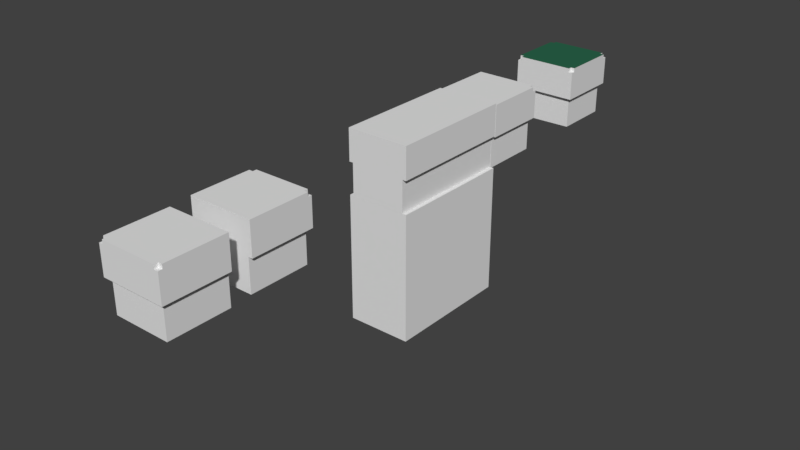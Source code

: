 # Source: Tiles2.blend  (saved by Blender 2.78.0; exported with 4.5.12 LTS)
import bpy
from mathutils import Matrix  # noqa: F401  (used for matrix-valued properties, if any)

bpy.ops.wm.read_factory_settings(use_empty=True)
scene = bpy.context.scene
scene.name = 'Scene'

# ---- collections
col_collection_1 = bpy.data.collections.new('Collection 1'); scene.collection.children.link(col_collection_1)

# ---- materials (node trees are filled in below, after node groups)
mat_material = bpy.data.materials.new('Material')
mat_material.alpha_threshold = 0.0
mat_material.use_transparent_shadow = False
mat_material.roughness = 0.5
mat_grass = bpy.data.materials.new('Grass')
mat_grass.alpha_threshold = 0.0
mat_grass.use_transparent_shadow = False
mat_grass.preview_render_type = 'SHADERBALL'
mat_grass.diffuse_color = (0.02416, 0.1329, 0.07036, 1.0)
mat_grass.specular_color = (0.3712, 0.4287, 0.03434)
mat_grass.roughness = 0.5

# ---- material node trees

# ---- world
world_world = bpy.data.worlds.new('World'); scene.world = world_world
world_world.color = (0.05088, 0.05088, 0.05088)
world_world.use_sun_shadow = False
world_world.sun_shadow_jitter_overblur = 0.0
world_world.cycles.sampling_method = 'MANUAL'

# ---- meshes
me_copy_of_colin_baker_blocks__7 = bpy.data.meshes.new('Copy Of Colin Baker Blocks (7)')
me_copy_of_colin_baker_blocks__7.from_pydata([(-14.0, 14.31, -0.7504), (-14.0, -15.69, -0.7504), (-16.0, -15.69, -0.7504), (14.0, 14.31, -16.75), (14.0, 14.31, -0.7504), (14.0, -15.69, -0.7504), (14.0, -15.69, -16.75), (-16.0, 16.31, -0.7504), (-14.0, 14.31, -16.75), (-14.0, -15.69, -16.75), (16.0, 16.31, -0.7504), (16.0, 14.31, 13.24), (14.0, 14.31, 13.24), (14.0, 14.31, 15.25), (16.0, 14.31, 15.25), (16.0, -15.69, -0.7504), (16.0, 16.31, 13.24), (16.0, -15.69, 15.25), (14.0, 16.31, 13.24), (14.0, 16.31, 15.25), (-16.0, 16.31, 15.25), (-16.0, -15.69, 15.25)], [], [(0, 1, 2), (2, 7, 0), (3, 8, 0), (3, 0, 4), (1, 0, 8), (1, 8, 9), (10, 4, 7), (11, 12, 13), (11, 13, 14), (15, 5, 4), (0, 7, 4), (15, 4, 10), (3, 4, 5, 6), (13, 12, 18), (13, 18, 19), (16, 18, 12), (16, 12, 11), (17, 14, 13), (19, 20, 13), (21, 13, 20), (17, 13, 21), (2, 21, 7), (20, 7, 21), (5, 15, 17), (6, 5, 1), (6, 1, 9), (17, 21, 5), (1, 5, 21), (2, 1, 21), (9, 8, 3), (9, 3, 6), (19, 18, 20), (10, 7, 18), (10, 18, 16), (20, 18, 7), (16, 11, 14, 17, 15, 10)])
_uv = me_copy_of_colin_baker_blocks__7.uv_layers.new(name='UVMap')
_uv.uv.foreach_set('vector', [0.0, 0.0, 0.0, 0.0, 0.0, 0.0, 0.0, 0.0, 0.0, 0.0, 0.0, 0.0, 0.0, 0.0, 0.0, 0.0, 0.0, 0.0, 0.0, 0.0, 0.0, 0.0, 0.0, 0.0, 0.0, 0.0, 0.0, 0.0, 0.0, 0.0, 0.0, 0.0, 0.0, 0.0, 0.0, 0.0, 0.0, 0.0, 0.0, 0.0, 0.0, 0.0, 0.0, 0.0, 0.0, 0.0, 0.0, 0.0, 0.0, 0.0, 0.0, 0.0, 0.0, 0.0, 0.0, 0.0, 0.0, 0.0, 0.0, 0.0, 0.0, 0.0, 0.0, 0.0, 0.0, 0.0, 0.0, 0.0, 0.0, 0.0, 0.0, 0.0, 0.1836, 0.875, 0.1836, 0.9023, 0.1289, 0.9023, 0.1289, 0.875, 0.0, 0.0, 0.0, 0.0, 0.0, 0.0, 0.0, 0.0, 0.0, 0.0, 0.0, 0.0, 0.0, 0.0, 0.0, 0.0, 0.0, 0.0, 0.0, 0.0, 0.0, 0.0, 0.0, 0.0, 0.0, 0.0, 0.0, 0.0, 0.0, 0.0, 0.0, 0.0, 0.0, 0.0, 0.0, 0.0, 0.0, 0.0, 0.0, 0.0, 0.0, 0.0, 0.0, 0.0, 0.0, 0.0, 0.0, 0.0, 0.0, 0.0, 0.0, 0.0, 0.0, 0.0, 0.0, 0.0, 0.0, 0.0, 0.0, 0.0, 0.0, 0.0, 0.0, 0.0, 0.0, 0.0, 0.0, 0.0, 0.0, 0.0, 0.0, 0.0, 0.0, 0.0, 0.0, 0.0, 0.0, 0.0, 0.0, 0.0, 0.0, 0.0, 0.0, 0.0, 0.0, 0.0, 0.0, 0.0, 0.0, 0.0, 0.0, 0.0, 0.0, 0.0, 0.0, 0.0, 0.0, 0.0, 0.0, 0.0, 0.0, 0.0, 0.0, 0.0, 0.0, 0.0, 0.0, 0.0, 0.0, 0.0, 0.0, 0.0, 0.0, 0.0, 0.0, 0.0, 0.0, 0.0, 0.0, 0.0, 0.0, 0.0, 0.0, 0.0, 0.0, 0.0, 0.0, 0.0, 0.0, 0.0, 0.0, 0.0, 0.1875, 0.9336, 0.1836, 0.9336, 0.1836, 0.9375, 0.125, 0.9375, 0.125, 0.9023, 0.1875, 0.9023])
me_copy_of_colin_baker_blocks__7.use_remesh_preserve_volume = False
me_copy_of_colin_baker_blocks__7.use_remesh_preserve_attributes = False
me_copy_of_colin_baker_blocks__7.use_mirror_vertex_groups = False
me_copy_of_colin_baker_blocks__7.update()
me_cube_003 = bpy.data.meshes.new('Cube.003')
me_cube_003.from_pydata([(-1.0, -1.0, -1.0), (-1.0, -1.0, 1.0), (-1.0, 1.0, -1.0), (-1.0, 1.0, 1.0), (1.0, -1.0, -1.0), (1.0, -1.0, 1.0), (1.0, 1.0, -1.0), (1.0, 1.0, 1.0)], [], [(0, 1, 3, 2), (2, 3, 7, 6), (6, 7, 5, 4), (4, 5, 1, 0), (2, 6, 4, 0), (7, 3, 1, 5)])
_uv = me_cube_003.uv_layers.new(name='UVMap')
_uv.uv.foreach_set('vector', [0.0, 0.0, 1.0, 0.0, 1.0, 1.0, 0.0, 1.0, 0.0, 0.0, 1.0, 0.0, 1.0, 1.0, 0.0, 1.0, 0.125, 0.75, 0.125, 0.8125, 0.0625, 0.8125, 0.0625, 0.75, 0.0, 0.0, 1.0, 0.0, 1.0, 1.0, 0.0, 1.0, 0.0, 0.0, 1.0, 0.0, 1.0, 1.0, 0.0, 1.0, 0.0, 0.0, 1.0, 0.0, 1.0, 1.0, 0.0, 1.0])
me_cube_003.use_remesh_preserve_volume = False
me_cube_003.use_remesh_preserve_attributes = False
me_cube_003.use_mirror_vertex_groups = False
me_cube_003.update()
me_cube_002 = bpy.data.meshes.new('Cube.002')
me_cube_002.from_pydata([(-1.0, -1.0, -1.0), (-1.0, -1.0, 1.0), (-1.0, 1.0, -1.0), (-1.0, 1.0, 1.0), (1.0, -1.0, -1.0), (1.0, -1.0, 1.0), (1.0, 1.0, -1.0), (1.0, 1.0, 1.0)], [], [(0, 1, 3, 2), (2, 3, 7, 6), (6, 7, 5, 4), (4, 5, 1, 0), (2, 6, 4, 0), (7, 3, 1, 5)])
_uv = me_cube_002.uv_layers.new(name='UVMap')
_uv.uv.foreach_set('vector', [0.0, 0.0, 1.0, 0.0, 1.0, 1.0, 0.0, 1.0, 0.0, 0.0, 1.0, 0.0, 1.0, 1.0, 0.0, 1.0, 0.125, 0.8125, 0.125, 0.875, 0.0625, 0.875, 0.0625, 0.8125, 0.0, 0.0, 1.0, 0.0, 1.0, 1.0, 0.0, 1.0, 0.0, 0.0, 1.0, 0.0, 1.0, 1.0, 0.0, 1.0, 0.0, 0.0, 1.0, 0.0, 1.0, 1.0, 0.0, 1.0])
me_cube_002.use_remesh_preserve_volume = False
me_cube_002.use_remesh_preserve_attributes = False
me_cube_002.use_mirror_vertex_groups = False
me_cube_002.update()
me_cube_001 = bpy.data.meshes.new('Cube.001')
me_cube_001.from_pydata([(-1.0, -1.0, -1.0), (-1.0, -1.0, 1.0), (-1.0, 1.0, -1.0), (-1.0, 1.0, 1.0), (1.0, -1.0, -1.0), (1.0, -1.0, 1.0), (1.0, 1.0, -1.0), (1.0, 1.0, 1.0)], [], [(0, 1, 3, 2), (2, 3, 7, 6), (6, 7, 5, 4), (4, 5, 1, 0), (2, 6, 4, 0), (7, 3, 1, 5)])
_uv = me_cube_001.uv_layers.new(name='UVMap')
_uv.uv.foreach_set('vector', [0.0, 0.0, 1.0, 0.0, 1.0, 1.0, 0.0, 1.0, 0.0, 0.0, 1.0, 0.0, 1.0, 1.0, 0.0, 1.0, 0.125, 0.8125, 0.125, 0.875, 0.0625, 0.875, 0.0625, 0.8125, 0.0, 0.0, 1.0, 0.0, 1.0, 1.0, 0.0, 1.0, 0.0, 0.0, 1.0, 0.0, 1.0, 1.0, 0.0, 1.0, 0.0, 0.0, 1.0, 0.0, 1.0, 1.0, 0.0, 1.0])
me_cube_001.use_remesh_preserve_volume = False
me_cube_001.use_remesh_preserve_attributes = False
me_cube_001.use_mirror_vertex_groups = False
me_cube_001.update()
me_cube = bpy.data.meshes.new('Cube')
me_cube.from_pydata([(-1.0, -1.0, -1.0), (-1.0, -1.0, 1.0), (-1.0, 1.0, -1.0), (-1.0, 1.0, 1.0), (1.0, -1.0, -1.0), (1.0, -1.0, 1.0), (1.0, 1.0, -1.0), (1.0, 1.0, 1.0)], [], [(0, 1, 3, 2), (2, 3, 7, 6), (6, 7, 5, 4), (4, 5, 1, 0), (2, 6, 4, 0), (7, 3, 1, 5)])
_uv = me_cube.uv_layers.new(name='UVMap')
_uv.uv.foreach_set('vector', [0.0, 0.0, 1.0, 0.0, 1.0, 1.0, 0.0, 1.0, 0.0, 0.0, 1.0, 0.0, 1.0, 1.0, 0.0, 1.0, 0.125, 0.8125, 0.125, 0.875, 0.0625, 0.875, 0.0625, 0.8125, 0.0, 0.0, 1.0, 0.0, 1.0, 1.0, 0.0, 1.0, 0.0, 0.0, 1.0, 0.0, 1.0, 1.0, 0.0, 1.0, 0.0, 0.0, 1.0, 0.0, 1.0, 1.0, 0.0, 1.0])
me_cube.use_remesh_preserve_volume = False
me_cube.use_remesh_preserve_attributes = False
me_cube.use_mirror_vertex_groups = False
me_cube.update()
me_copy_of_colin_baker_blocks__5__001 = bpy.data.meshes.new('Copy Of Colin Baker Blocks (5).001')
me_copy_of_colin_baker_blocks__5__001.from_pydata([(-16.0, -14.31, 13.25), (-14.0, -14.31, 13.25), (-14.0, -14.31, 15.25), (-16.0, -14.31, 15.25), (14.0, -14.31, 15.25), (14.0, -14.31, 13.25), (16.0, -14.31, 13.25), (16.0, -14.31, 15.25), (-14.0, -16.31, 13.25), (-14.0, -16.31, 15.25), (14.0, -16.31, 15.25), (14.0, -16.31, 13.25), (-16.0, -16.31, 13.25), (16.0, -16.31, 13.25), (14.0, 15.68, -0.7491), (16.0, 15.68, -0.7491), (14.0, -14.31, -0.7491), (16.0, -16.31, -0.7491), (-14.0, -14.31, -0.7491), (-16.0, 15.68, -0.7491), (-14.0, 15.68, -0.7491), (14.0, -14.31, -16.75), (14.0, 15.68, -16.75), (-14.0, -14.31, -16.75), (-14.0, 15.68, -16.75), (-16.0, -16.31, -0.7491), (-16.0, 15.68, 15.25), (16.0, 15.68, 15.25)], [], [(0, 1, 2), (0, 2, 3), (4, 5, 6), (4, 6, 7), (2, 1, 8), (2, 8, 9), (10, 11, 5), (10, 5, 4), (8, 1, 0), (8, 0, 12), (6, 5, 11), (6, 11, 13), (14, 15, 16), (17, 16, 15), (16, 17, 18), (19, 20, 18), (19, 18, 25), (25, 18, 17), (10, 4, 2), (10, 2, 9), (26, 3, 2), (26, 2, 4), (7, 27, 4), (26, 4, 27), (20, 24, 23, 18), (26, 27, 20), (19, 26, 20), (14, 20, 27), (15, 14, 27), (22, 21, 23), (22, 23, 24), (14, 16, 21, 22), (19, 25, 12, 0, 3, 26), (8, 12, 25, 17, 13, 11, 10, 9), (24, 20, 14), (24, 14, 22), (6, 13, 17, 15, 27, 7), (18, 23, 21, 16)])
_uv = me_copy_of_colin_baker_blocks__5__001.uv_layers.new(name='UVMap')
_uv.uv.foreach_set('vector', [0.9141, 0.2188, 0.9141, 0.2188, 0.9141, 0.2188, 0.0, 0.0, 0.0, 0.0, 0.0, 0.0, 0.0, 0.0, 0.0, 0.0, 0.0, 0.0, 0.0, 0.0, 0.0, 0.0, 0.0, 0.0, 0.0, 0.0, 0.0, 0.0, 0.0, 0.0, 0.0, 0.0, 0.0, 0.0, 0.0, 0.0, 0.0, 0.0, 0.0, 0.0, 0.0, 0.0, 0.0, 0.0, 0.0, 0.0, 0.0, 0.0, 0.0, 0.0, 0.0, 0.0, 0.0, 0.0, 0.0, 0.0, 0.0, 0.0, 0.0, 0.0, 0.0, 0.0, 0.0, 0.0, 0.0, 0.0, 0.0, 0.0, 0.0, 0.0, 0.0, 0.0, 0.0, 0.0, 0.0, 0.0, 0.0, 0.0, 0.0, 0.0, 0.0, 0.0, 0.0, 0.0, 0.0, 0.0, 0.0, 0.0, 0.0, 0.0, 0.0, 0.0, 0.0, 0.0, 0.0, 0.0, 0.0, 0.0, 0.0, 0.0, 0.0, 0.0, 0.0, 0.0, 0.0, 0.0, 0.0, 0.0, 0.0, 0.0, 0.0, 0.0, 0.0, 0.0, 0.0, 0.0, 0.0, 0.0, 0.0, 0.0, 0.0, 0.0, 0.0, 0.0, 0.0, 0.0, 0.0, 0.0, 0.0, 0.0, 0.0, 0.0, 0.0, 0.0, 0.0, 0.0, 0.0, 0.0, 0.0, 0.0, 0.0, 0.0, 0.0, 0.0, 0.1289, 0.9023, 0.1289, 0.875, 0.1836, 0.875, 0.1836, 0.9023, 0.0, 0.0, 0.0, 0.0, 0.0, 0.0, 0.0, 0.0, 0.0, 0.0, 0.0, 0.0, 0.0, 0.0, 0.0, 0.0, 0.0, 0.0, 0.0, 0.0, 0.0, 0.0, 0.0, 0.0, 0.0, 0.0, 0.0, 0.0, 0.0, 0.0, 0.0, 0.0, 0.0, 0.0, 0.0, 0.0, 0.05859, 0.9023, 0.003906, 0.9023, 0.003906, 0.875, 0.05859, 0.875, 0.375, 0.9023, 0.4375, 0.9023, 0.4375, 0.9336, 0.4336, 0.9336, 0.4336, 0.9375, 0.375, 0.9375, 0.06641, 0.9961, 0.0625, 0.9961, 0.0625, 0.9648, 0.125, 0.9648, 0.125, 0.9961, 0.1211, 0.9961, 0.1211, 1.0, 0.06641, 1.0, 0.0, 0.0, 0.0, 0.0, 0.0, 0.0, 0.0, 0.0, 0.0, 0.0, 0.0, 0.0, 0.003906, 0.9336, 0.0, 0.9336, 0.0, 0.9023, 0.0625, 0.9023, 0.0625, 0.9375, 0.003906, 0.9375, 0.1914, 0.9023, 0.1914, 0.875, 0.2461, 0.875, 0.2461, 0.9023])
_ca = me_copy_of_colin_baker_blocks__5__001.color_attributes.new('Col', 'BYTE_COLOR', 'CORNER')
_ca.data.foreach_set('color', [1.0, 1.0, 1.0, 1.0, 1.0, 1.0, 1.0, 1.0, 1.0, 1.0, 1.0, 1.0, 1.0, 1.0, 1.0, 1.0, 1.0, 1.0, 1.0, 1.0, 1.0, 1.0, 1.0, 1.0, 1.0, 1.0, 1.0, 1.0, 1.0, 1.0, 1.0, 1.0, 1.0, 1.0, 1.0, 1.0, 1.0, 1.0, 1.0, 1.0, 1.0, 1.0, 1.0, 1.0, 1.0, 1.0, 1.0, 1.0, 1.0, 1.0, 1.0, 1.0, 1.0, 1.0, 1.0, 1.0, 1.0, 1.0, 1.0, 1.0, 1.0, 1.0, 1.0, 1.0, 1.0, 1.0, 1.0, 1.0, 1.0, 1.0, 1.0, 1.0, 1.0, 1.0, 1.0, 1.0, 1.0, 1.0, 1.0, 1.0, 1.0, 1.0, 1.0, 1.0, 1.0, 1.0, 1.0, 1.0, 1.0, 1.0, 1.0, 1.0, 1.0, 1.0, 1.0, 1.0, 1.0, 1.0, 1.0, 1.0, 1.0, 1.0, 1.0, 1.0, 1.0, 1.0, 1.0, 1.0, 1.0, 1.0, 1.0, 1.0, 1.0, 1.0, 1.0, 1.0, 1.0, 1.0, 1.0, 1.0, 1.0, 1.0, 1.0, 1.0, 1.0, 1.0, 1.0, 1.0, 1.0, 1.0, 1.0, 1.0, 1.0, 1.0, 1.0, 1.0, 1.0, 1.0, 1.0, 1.0, 1.0, 1.0, 1.0, 1.0, 1.0, 1.0, 1.0, 1.0, 1.0, 1.0, 1.0, 1.0, 1.0, 1.0, 1.0, 1.0, 1.0, 1.0, 1.0, 1.0, 1.0, 1.0, 1.0, 1.0, 1.0, 1.0, 1.0, 1.0, 1.0, 1.0, 1.0, 1.0, 1.0, 1.0, 1.0, 1.0, 1.0, 1.0, 1.0, 1.0, 1.0, 1.0, 1.0, 1.0, 1.0, 1.0, 1.0, 1.0, 1.0, 1.0, 1.0, 1.0, 1.0, 1.0, 1.0, 1.0, 1.0, 1.0, 1.0, 1.0, 1.0, 1.0, 1.0, 1.0, 1.0, 1.0, 1.0, 1.0, 1.0, 1.0, 1.0, 1.0, 1.0, 1.0, 1.0, 1.0, 1.0, 1.0, 1.0, 1.0, 1.0, 1.0, 1.0, 1.0, 1.0, 1.0, 1.0, 1.0, 1.0, 1.0, 1.0, 1.0, 1.0, 1.0, 1.0, 1.0, 1.0, 1.0, 1.0, 1.0, 1.0, 1.0, 1.0, 1.0, 1.0, 1.0, 1.0, 1.0, 1.0, 1.0, 1.0, 1.0, 1.0, 1.0, 1.0, 1.0, 1.0, 1.0, 1.0, 1.0, 1.0, 1.0, 1.0, 1.0, 1.0, 1.0, 1.0, 1.0, 1.0, 1.0, 1.0, 1.0, 1.0, 1.0, 1.0, 1.0, 1.0, 1.0, 1.0, 1.0, 1.0, 1.0, 1.0, 1.0, 1.0, 1.0, 1.0, 1.0, 1.0, 1.0, 1.0, 1.0, 1.0, 1.0, 1.0, 1.0, 1.0, 1.0, 1.0, 1.0, 1.0, 1.0, 1.0, 1.0, 1.0, 1.0, 1.0, 1.0, 1.0, 1.0, 1.0, 1.0, 1.0, 1.0, 1.0, 1.0, 1.0, 1.0, 1.0, 1.0, 1.0, 1.0, 1.0, 1.0, 1.0, 1.0, 1.0, 1.0, 1.0, 1.0, 1.0, 1.0, 1.0, 1.0, 1.0, 1.0, 1.0, 1.0, 1.0, 1.0, 1.0, 1.0, 1.0, 1.0, 1.0, 1.0, 1.0, 1.0, 1.0, 1.0, 1.0, 1.0, 1.0, 1.0, 1.0, 1.0, 1.0, 1.0, 1.0, 1.0, 1.0, 1.0, 1.0, 1.0, 1.0, 1.0, 1.0, 1.0, 1.0, 1.0, 1.0, 1.0, 1.0, 1.0, 1.0, 1.0, 1.0, 1.0, 1.0, 1.0, 1.0, 1.0, 1.0, 1.0, 1.0, 1.0, 1.0, 1.0, 1.0, 1.0, 1.0, 1.0, 1.0, 1.0, 1.0, 1.0, 1.0, 1.0, 1.0, 1.0, 1.0, 1.0, 1.0, 1.0, 1.0, 1.0, 1.0, 1.0, 1.0, 1.0, 1.0, 1.0, 1.0, 1.0, 1.0, 1.0, 1.0, 1.0, 1.0, 1.0, 1.0, 1.0, 1.0, 1.0, 1.0, 1.0, 1.0, 1.0, 1.0, 1.0, 1.0, 1.0, 1.0, 1.0, 1.0, 1.0, 1.0, 1.0, 1.0, 1.0, 1.0, 1.0, 1.0, 1.0, 1.0, 1.0, 1.0, 1.0, 1.0, 1.0, 1.0, 1.0, 1.0, 1.0, 1.0, 1.0, 1.0, 1.0, 1.0, 1.0, 1.0, 1.0, 1.0, 1.0, 1.0, 1.0, 1.0, 1.0, 1.0, 1.0, 1.0, 1.0, 1.0, 1.0, 1.0, 1.0, 1.0, 1.0, 1.0, 1.0, 1.0, 1.0, 1.0, 1.0, 1.0, 1.0, 1.0, 1.0, 1.0, 1.0, 1.0, 1.0, 1.0, 1.0, 1.0, 1.0, 1.0, 1.0, 1.0, 1.0, 1.0, 1.0, 1.0, 1.0, 1.0, 1.0, 1.0, 1.0, 1.0, 1.0, 1.0, 1.0])
me_copy_of_colin_baker_blocks__5__001.use_remesh_preserve_volume = False
me_copy_of_colin_baker_blocks__5__001.use_remesh_preserve_attributes = False
me_copy_of_colin_baker_blocks__5__001.use_mirror_vertex_groups = False
me_copy_of_colin_baker_blocks__5__001.update()
me_copy_of_colin_baker_blocks__6__001 = bpy.data.meshes.new('Copy Of Colin Baker Blocks (6).001')
me_copy_of_colin_baker_blocks__6__001.from_pydata([(-16.0, -16.0, 15.99), (-16.0, -16.0, -0.009194), (-14.0, -16.0, 0.03158), (-14.0, 16.0, -0.009194), (-16.0, 16.0, -0.009194), (-16.0, 16.0, 15.99), (16.0, 16.0, 15.99), (-14.0, 16.0, -16.01), (14.0, 16.0, -0.009194), (14.0, 16.0, -16.01), (14.0, -16.0, -15.97), (14.0, -16.0, 0.03158), (-14.0, -16.0, -15.97), (16.0, -16.0, 15.99), (16.0, -16.0, -0.009194), (16.0, 16.0, -0.009194)], [], [(0, 1, 2), (3, 4, 5), (3, 5, 6), (8, 11, 10, 9), (2, 3, 7, 12), (11, 13, 2), (14, 13, 11), (0, 2, 13), (3, 6, 8), (15, 8, 6), (9, 10, 12), (9, 12, 7), (5, 0, 6), (6, 0, 13), (5, 4, 1), (5, 1, 0), (11, 8, 15), (11, 15, 14), (4, 3, 2), (4, 2, 1), (7, 3, 8, 9), (10, 11, 2, 12), (6, 13, 14, 15)])
_uv = me_copy_of_colin_baker_blocks__6__001.uv_layers.new(name='UVMap')
_uv.uv.foreach_set('vector', [0.0, 0.0, 0.0, 0.0, 0.0, 0.0, 0.0, 0.0, 0.0, 0.0, 0.0, 0.0, 0.0, 0.0, 0.0, 0.0, 0.0, 0.0, 0.125, 0.9023, 0.0625, 0.9023, 0.0625, 0.875, 0.125, 0.875, 0.0, 0.0, 0.0, 0.0, 0.0, 0.0, 0.0, 0.0, 0.0, 0.0, 0.0, 0.0, 0.0, 0.0, 0.0, 0.0, 0.0, 0.0, 0.0, 0.0, 0.0, 0.0, 0.0, 0.0, 0.0, 0.0, 0.0, 0.0, 0.0, 0.0, 0.0, 0.0, 0.0, 0.0, 0.0, 0.0, 0.0, 0.0, 0.0, 0.0, 0.0, 0.0, 0.0, 0.0, 0.0, 0.0, 0.0, 0.0, 0.0, 0.0, 0.0, 0.0, 0.0, 0.0, 0.0, 0.0, 0.0, 0.0, 0.0, 0.0, 0.0, 0.0, 0.0, 0.0, 0.0, 0.0, 0.0, 0.0, 0.0, 0.0, 0.0, 0.0, 0.0, 0.0, 0.0, 0.0, 0.0, 0.0, 0.0, 0.0, 0.0, 0.0, 0.0, 0.0, 0.0, 0.0, 0.0, 0.0, 0.0, 0.0, 0.0, 0.0, 0.0, 0.0, 0.0, 0.0, 0.0, 0.0, 0.0, 0.0, 0.0, 0.0, 0.0, 0.0, 0.0, 0.0, 0.0, 0.0, 0.0, 0.0, 0.0, 0.0, 0.0, 0.0, 0.125, 0.9375, 0.0625, 0.9375, 0.0625, 0.9023, 0.125, 0.9023])
me_copy_of_colin_baker_blocks__6__001.use_remesh_preserve_volume = False
me_copy_of_colin_baker_blocks__6__001.use_remesh_preserve_attributes = False
me_copy_of_colin_baker_blocks__6__001.use_mirror_vertex_groups = False
me_copy_of_colin_baker_blocks__6__001.update()
me_copy_of_colin_baker_blocks__6 = bpy.data.meshes.new('Copy Of Colin Baker Blocks (6)')
me_copy_of_colin_baker_blocks__6.from_pydata([(-16.0, -16.0, 15.99), (-16.0, -16.0, -0.009194), (-14.0, -16.0, 0.03158), (-14.0, 16.0, -0.009194), (-16.0, 16.0, -0.009194), (-16.0, 16.0, 15.99), (16.0, 16.0, 15.99), (-14.0, 16.0, -16.01), (14.0, 16.0, -0.009194), (14.0, 16.0, -16.01), (14.0, -16.0, -15.97), (14.0, -16.0, 0.03158), (-14.0, -16.0, -15.97), (16.0, -16.0, 15.99), (16.0, -16.0, -0.009194), (16.0, 16.0, -0.009194)], [], [(0, 1, 2), (3, 4, 5), (3, 5, 6), (8, 11, 10, 9), (2, 3, 7, 12), (11, 13, 2), (14, 13, 11), (0, 2, 13), (3, 6, 8), (15, 8, 6), (9, 10, 12), (9, 12, 7), (5, 0, 6), (6, 0, 13), (5, 4, 1), (5, 1, 0), (11, 8, 15), (11, 15, 14), (4, 3, 2), (4, 2, 1), (7, 3, 8, 9), (10, 11, 2, 12), (6, 13, 14, 15)])
_uv = me_copy_of_colin_baker_blocks__6.uv_layers.new(name='UVMap')
_uv.uv.foreach_set('vector', [0.0, 0.0, 0.0, 0.0, 0.0, 0.0, 0.0, 0.0, 0.0, 0.0, 0.0, 0.0, 0.0, 0.0, 0.0, 0.0, 0.0, 0.0, 0.125, 0.9023, 0.0625, 0.9023, 0.0625, 0.875, 0.125, 0.875, 0.0, 0.0, 0.0, 0.0, 0.0, 0.0, 0.0, 0.0, 0.0, 0.0, 0.0, 0.0, 0.0, 0.0, 0.0, 0.0, 0.0, 0.0, 0.0, 0.0, 0.0, 0.0, 0.0, 0.0, 0.0, 0.0, 0.0, 0.0, 0.0, 0.0, 0.0, 0.0, 0.0, 0.0, 0.0, 0.0, 0.0, 0.0, 0.0, 0.0, 0.0, 0.0, 0.0, 0.0, 0.0, 0.0, 0.0, 0.0, 0.0, 0.0, 0.0, 0.0, 0.0, 0.0, 0.0, 0.0, 0.0, 0.0, 0.0, 0.0, 0.0, 0.0, 0.0, 0.0, 0.0, 0.0, 0.0, 0.0, 0.0, 0.0, 0.0, 0.0, 0.0, 0.0, 0.0, 0.0, 0.0, 0.0, 0.0, 0.0, 0.0, 0.0, 0.0, 0.0, 0.0, 0.0, 0.0, 0.0, 0.0, 0.0, 0.0, 0.0, 0.0, 0.0, 0.0, 0.0, 0.0, 0.0, 0.0, 0.0, 0.0, 0.0, 0.0, 0.0, 0.0, 0.0, 0.0, 0.0, 0.0, 0.0, 0.0, 0.0, 0.0, 0.0, 0.125, 0.9375, 0.0625, 0.9375, 0.0625, 0.9023, 0.125, 0.9023])
me_copy_of_colin_baker_blocks__6.use_remesh_preserve_volume = False
me_copy_of_colin_baker_blocks__6.use_remesh_preserve_attributes = False
me_copy_of_colin_baker_blocks__6.use_mirror_vertex_groups = False
me_copy_of_colin_baker_blocks__6.update()
me_copy_of_colin_baker_blocks__5 = bpy.data.meshes.new('Copy Of Colin Baker Blocks (5)')
me_copy_of_colin_baker_blocks__5.from_pydata([(-16.0, -14.31, 13.25), (-14.0, -14.31, 13.25), (-14.0, -14.31, 15.25), (-16.0, -14.31, 15.25), (14.0, -14.31, 15.25), (14.0, -14.31, 13.25), (16.0, -14.31, 13.25), (16.0, -14.31, 15.25), (-14.0, -16.31, 13.25), (-14.0, -16.31, 15.25), (14.0, -16.31, 15.25), (14.0, -16.31, 13.25), (-16.0, -16.31, 13.25), (16.0, -16.31, 13.25), (14.0, 15.68, -0.7491), (16.0, 15.68, -0.7491), (14.0, -14.31, -0.7491), (16.0, -16.31, -0.7491), (-14.0, -14.31, -0.7491), (-16.0, 15.68, -0.7491), (-14.0, 15.68, -0.7491), (14.0, -14.31, -16.75), (14.0, 15.68, -16.75), (-14.0, -14.31, -16.75), (-14.0, 15.68, -16.75), (-16.0, -16.31, -0.7491), (-16.0, 15.68, 15.25), (16.0, 15.68, 15.25)], [], [(0, 1, 2), (0, 2, 3), (4, 5, 6), (4, 6, 7), (2, 1, 8), (2, 8, 9), (10, 11, 5), (10, 5, 4), (8, 1, 0), (8, 0, 12), (6, 5, 11), (6, 11, 13), (14, 15, 16), (17, 16, 15), (16, 17, 18), (19, 20, 18), (19, 18, 25), (25, 18, 17), (10, 4, 2), (10, 2, 9), (26, 3, 2), (26, 2, 4), (7, 27, 4), (26, 4, 27), (20, 24, 23, 18), (26, 27, 20), (19, 26, 20), (14, 20, 27), (15, 14, 27), (22, 21, 23), (22, 23, 24), (14, 16, 21, 22), (19, 25, 12, 0, 3, 26), (8, 12, 25, 17, 13, 11, 10, 9), (24, 20, 14), (24, 14, 22), (6, 13, 17, 15, 27, 7), (18, 23, 21, 16)])
_uv = me_copy_of_colin_baker_blocks__5.uv_layers.new(name='UVMap')
_uv.uv.foreach_set('vector', [0.9141, 0.2188, 0.9141, 0.2188, 0.9141, 0.2188, 0.0, 0.0, 0.0, 0.0, 0.0, 0.0, 0.0, 0.0, 0.0, 0.0, 0.0, 0.0, 0.0, 0.0, 0.0, 0.0, 0.0, 0.0, 0.0, 0.0, 0.0, 0.0, 0.0, 0.0, 0.0, 0.0, 0.0, 0.0, 0.0, 0.0, 0.0, 0.0, 0.0, 0.0, 0.0, 0.0, 0.0, 0.0, 0.0, 0.0, 0.0, 0.0, 0.0, 0.0, 0.0, 0.0, 0.0, 0.0, 0.0, 0.0, 0.0, 0.0, 0.0, 0.0, 0.0, 0.0, 0.0, 0.0, 0.0, 0.0, 0.0, 0.0, 0.0, 0.0, 0.0, 0.0, 0.0, 0.0, 0.0, 0.0, 0.0, 0.0, 0.0, 0.0, 0.0, 0.0, 0.0, 0.0, 0.0, 0.0, 0.0, 0.0, 0.0, 0.0, 0.0, 0.0, 0.0, 0.0, 0.0, 0.0, 0.0, 0.0, 0.0, 0.0, 0.0, 0.0, 0.0, 0.0, 0.0, 0.0, 0.0, 0.0, 0.0, 0.0, 0.0, 0.0, 0.0, 0.0, 0.0, 0.0, 0.0, 0.0, 0.0, 0.0, 0.0, 0.0, 0.0, 0.0, 0.0, 0.0, 0.0, 0.0, 0.0, 0.0, 0.0, 0.0, 0.0, 0.0, 0.0, 0.0, 0.0, 0.0, 0.0, 0.0, 0.0, 0.0, 0.0, 0.0, 0.1289, 0.9023, 0.1289, 0.875, 0.1836, 0.875, 0.1836, 0.9023, 0.0, 0.0, 0.0, 0.0, 0.0, 0.0, 0.0, 0.0, 0.0, 0.0, 0.0, 0.0, 0.0, 0.0, 0.0, 0.0, 0.0, 0.0, 0.0, 0.0, 0.0, 0.0, 0.0, 0.0, 0.0, 0.0, 0.0, 0.0, 0.0, 0.0, 0.0, 0.0, 0.0, 0.0, 0.0, 0.0, 0.05859, 0.9023, 0.003906, 0.9023, 0.003906, 0.875, 0.05859, 0.875, 0.375, 0.9023, 0.4375, 0.9023, 0.4375, 0.9336, 0.4336, 0.9336, 0.4336, 0.9375, 0.375, 0.9375, 0.06641, 0.9961, 0.0625, 0.9961, 0.0625, 0.9648, 0.125, 0.9648, 0.125, 0.9961, 0.1211, 0.9961, 0.1211, 1.0, 0.06641, 1.0, 0.0, 0.0, 0.0, 0.0, 0.0, 0.0, 0.0, 0.0, 0.0, 0.0, 0.0, 0.0, 0.003906, 0.9336, 0.0, 0.9336, 0.0, 0.9023, 0.0625, 0.9023, 0.0625, 0.9375, 0.003906, 0.9375, 0.1914, 0.9023, 0.1914, 0.875, 0.2461, 0.875, 0.2461, 0.9023])
_ca = me_copy_of_colin_baker_blocks__5.color_attributes.new('Col', 'BYTE_COLOR', 'CORNER')
_ca.data.foreach_set('color', [1.0, 1.0, 1.0, 1.0, 1.0, 1.0, 1.0, 1.0, 1.0, 1.0, 1.0, 1.0, 1.0, 1.0, 1.0, 1.0, 1.0, 1.0, 1.0, 1.0, 1.0, 1.0, 1.0, 1.0, 1.0, 1.0, 1.0, 1.0, 1.0, 1.0, 1.0, 1.0, 1.0, 1.0, 1.0, 1.0, 1.0, 1.0, 1.0, 1.0, 1.0, 1.0, 1.0, 1.0, 1.0, 1.0, 1.0, 1.0, 1.0, 1.0, 1.0, 1.0, 1.0, 1.0, 1.0, 1.0, 1.0, 1.0, 1.0, 1.0, 1.0, 1.0, 1.0, 1.0, 1.0, 1.0, 1.0, 1.0, 1.0, 1.0, 1.0, 1.0, 1.0, 1.0, 1.0, 1.0, 1.0, 1.0, 1.0, 1.0, 1.0, 1.0, 1.0, 1.0, 1.0, 1.0, 1.0, 1.0, 1.0, 1.0, 1.0, 1.0, 1.0, 1.0, 1.0, 1.0, 1.0, 1.0, 1.0, 1.0, 1.0, 1.0, 1.0, 1.0, 1.0, 1.0, 1.0, 1.0, 1.0, 1.0, 1.0, 1.0, 1.0, 1.0, 1.0, 1.0, 1.0, 1.0, 1.0, 1.0, 1.0, 1.0, 1.0, 1.0, 1.0, 1.0, 1.0, 1.0, 1.0, 1.0, 1.0, 1.0, 1.0, 1.0, 1.0, 1.0, 1.0, 1.0, 1.0, 1.0, 1.0, 1.0, 1.0, 1.0, 1.0, 1.0, 1.0, 1.0, 1.0, 1.0, 1.0, 1.0, 1.0, 1.0, 1.0, 1.0, 1.0, 1.0, 1.0, 1.0, 1.0, 1.0, 1.0, 1.0, 1.0, 1.0, 1.0, 1.0, 1.0, 1.0, 1.0, 1.0, 1.0, 1.0, 1.0, 1.0, 1.0, 1.0, 1.0, 1.0, 1.0, 1.0, 1.0, 1.0, 1.0, 1.0, 1.0, 1.0, 1.0, 1.0, 1.0, 1.0, 1.0, 1.0, 1.0, 1.0, 1.0, 1.0, 1.0, 1.0, 1.0, 1.0, 1.0, 1.0, 1.0, 1.0, 1.0, 1.0, 1.0, 1.0, 1.0, 1.0, 1.0, 1.0, 1.0, 1.0, 1.0, 1.0, 1.0, 1.0, 1.0, 1.0, 1.0, 1.0, 1.0, 1.0, 1.0, 1.0, 1.0, 1.0, 1.0, 1.0, 1.0, 1.0, 1.0, 1.0, 1.0, 1.0, 1.0, 1.0, 1.0, 1.0, 1.0, 1.0, 1.0, 1.0, 1.0, 1.0, 1.0, 1.0, 1.0, 1.0, 1.0, 1.0, 1.0, 1.0, 1.0, 1.0, 1.0, 1.0, 1.0, 1.0, 1.0, 1.0, 1.0, 1.0, 1.0, 1.0, 1.0, 1.0, 1.0, 1.0, 1.0, 1.0, 1.0, 1.0, 1.0, 1.0, 1.0, 1.0, 1.0, 1.0, 1.0, 1.0, 1.0, 1.0, 1.0, 1.0, 1.0, 1.0, 1.0, 1.0, 1.0, 1.0, 1.0, 1.0, 1.0, 1.0, 1.0, 1.0, 1.0, 1.0, 1.0, 1.0, 1.0, 1.0, 1.0, 1.0, 1.0, 1.0, 1.0, 1.0, 1.0, 1.0, 1.0, 1.0, 1.0, 1.0, 1.0, 1.0, 1.0, 1.0, 1.0, 1.0, 1.0, 1.0, 1.0, 1.0, 1.0, 1.0, 1.0, 1.0, 1.0, 1.0, 1.0, 1.0, 1.0, 1.0, 1.0, 1.0, 1.0, 1.0, 1.0, 1.0, 1.0, 1.0, 1.0, 1.0, 1.0, 1.0, 1.0, 1.0, 1.0, 1.0, 1.0, 1.0, 1.0, 1.0, 1.0, 1.0, 1.0, 1.0, 1.0, 1.0, 1.0, 1.0, 1.0, 1.0, 1.0, 1.0, 1.0, 1.0, 1.0, 1.0, 1.0, 1.0, 1.0, 1.0, 1.0, 1.0, 1.0, 1.0, 1.0, 1.0, 1.0, 1.0, 1.0, 1.0, 1.0, 1.0, 1.0, 1.0, 1.0, 1.0, 1.0, 1.0, 1.0, 1.0, 1.0, 1.0, 1.0, 1.0, 1.0, 1.0, 1.0, 1.0, 1.0, 1.0, 1.0, 1.0, 1.0, 1.0, 1.0, 1.0, 1.0, 1.0, 1.0, 1.0, 1.0, 1.0, 1.0, 1.0, 1.0, 1.0, 1.0, 1.0, 1.0, 1.0, 1.0, 1.0, 1.0, 1.0, 1.0, 1.0, 1.0, 1.0, 1.0, 1.0, 1.0, 1.0, 1.0, 1.0, 1.0, 1.0, 1.0, 1.0, 1.0, 1.0, 1.0, 1.0, 1.0, 1.0, 1.0, 1.0, 1.0, 1.0, 1.0, 1.0, 1.0, 1.0, 1.0, 1.0, 1.0, 1.0, 1.0, 1.0, 1.0, 1.0, 1.0, 1.0, 1.0, 1.0, 1.0, 1.0, 1.0, 1.0, 1.0, 1.0, 1.0, 1.0, 1.0, 1.0, 1.0, 1.0, 1.0, 1.0, 1.0, 1.0, 1.0, 1.0, 1.0, 1.0, 1.0, 1.0, 1.0, 1.0, 1.0, 1.0, 1.0, 1.0, 1.0, 1.0, 1.0, 1.0, 1.0, 1.0, 1.0, 1.0, 1.0, 1.0, 1.0, 1.0])
me_copy_of_colin_baker_blocks__5.use_remesh_preserve_volume = False
me_copy_of_colin_baker_blocks__5.use_remesh_preserve_attributes = False
me_copy_of_colin_baker_blocks__5.use_mirror_vertex_groups = False
me_copy_of_colin_baker_blocks__5.update()
me_copy_of_colin_baker_blocks__3__003 = bpy.data.meshes.new('Copy Of Colin Baker Blocks (3).003')
me_copy_of_colin_baker_blocks__3__003.from_pydata([(14.0, -16.02, 12.9), (14.0, -16.02, 14.91), (-14.0, -16.02, 12.9), (-14.0, -16.02, 14.91), (-14.0, 15.98, 14.91), (-14.0, 13.98, 14.91), (14.0, 13.98, 14.91), (14.0, 15.98, 14.91), (-16.0, -16.02, -1.09), (-14.0, -16.02, -1.09), (-16.0, -16.02, 12.9), (-14.0, -14.02, 14.91), (14.0, -14.02, 14.91), (16.0, -16.02, -1.091), (-14.0, -16.02, -1.091), (16.0, -16.02, 12.9), (-16.0, -14.02, 14.91), (-16.0, 13.98, 14.91), (14.0, 15.98, 12.9), (-14.0, 15.98, 12.9), (16.0, -14.02, 14.91), (16.0, 13.98, 14.91), (-16.0, 15.98, -1.09), (-16.0, 15.98, 12.9), (15.25, 15.98, -1.09), (16.0, 15.98, 12.9), (-16.0, -14.02, 12.9), (16.0, 15.98, -1.091), (15.25, 15.98, -1.091), (-14.0, -14.02, -17.09), (-14.07, 14.01, -17.09), (14.0, -14.02, -16.64), (13.92, 14.01, -16.64), (16.0, 13.98, 12.9), (16.0, -14.02, 12.9), (-14.0, -14.02, -1.091), (-16.0, 13.98, 12.9), (14.0, -14.02, -0.6361), (-14.0, 13.98, 12.9), (14.0, 13.98, 12.9), (15.25, 13.98, -1.091), (14.0, -14.02, 12.9), (-14.0, -14.02, 12.9), (-14.07, 14.01, -1.09), (15.25, 13.98, -1.09), (13.92, 14.01, -0.6361)], [], [(4, 5, 6), (4, 6, 7), (11, 3, 12), (1, 12, 3), (14, 13, 9), (10, 26, 16, 17, 36, 23, 22, 8), (16, 11, 17), (6, 5, 12), (20, 21, 12), (17, 11, 5), (11, 12, 5), (21, 6, 12), (25, 33, 21, 20, 34, 15, 13, 27), (27, 28, 24), (29, 30, 31), (32, 31, 30), (37, 31, 32, 45), (43, 45, 32, 30), (30, 29, 35, 43), (13, 14, 37), (4, 19, 38), (4, 38, 5), (0, 1, 3, 2, 10, 8, 9, 13, 15), (6, 39, 7), (38, 19, 23), (38, 23, 36), (37, 40, 13), (18, 7, 39), (34, 41, 0), (34, 0, 15), (39, 25, 18), (25, 39, 33), (35, 14, 9), (35, 37, 14), (26, 42, 11), (26, 11, 16), (12, 41, 34), (12, 34, 20), (22, 43, 8), (44, 24, 28), (44, 28, 40), (40, 45, 44), (43, 44, 45), (17, 5, 38), (17, 38, 36), (39, 6, 21), (39, 21, 33), (1, 0, 41), (1, 41, 12), (11, 42, 2), (11, 2, 3), (2, 42, 26), (2, 26, 10), (9, 8, 43), (9, 43, 35), (7, 18, 25, 27, 24, 22, 23, 19, 4), (27, 40, 28), (37, 45, 40), (27, 13, 40), (44, 43, 24), (22, 24, 43), (29, 31, 37, 35)])
me_copy_of_colin_baker_blocks__3__003.polygons.foreach_set('material_index', [1, 1, 1, 1, 0, 0, 1, 1, 1, 1, 1, 1, 0, 0, 0, 0, 0, 0, 0, 0, 0, 0, 0, 0, 0, 0, 0, 0, 0, 0, 0, 0, 0, 0, 0, 0, 0, 0, 0, 0, 0, 0, 0, 0, 0, 0, 0, 0, 0, 0, 0, 0, 0, 0, 0, 0, 0, 0, 0, 0, 0, 0])
_uv = me_copy_of_colin_baker_blocks__3__003.uv_layers.new(name='UVMap')
_uv.uv.foreach_set('vector', [0.3789, 0.5742, 0.3789, 0.5742, 0.3789, 0.5742, 0.3555, 0.2695, 0.3555, 0.2695, 0.3555, 0.2695, 0.4609, 0.3281, 0.4609, 0.3281, 0.4609, 0.3281, 0.0, 0.0, 0.0, 0.0, 0.0, 0.0, 0.0, 0.0, 0.0, 0.0, 0.0, 0.0, 0.125, 0.9961, 0.1211, 0.9961, 0.1211, 1.0, 0.06641, 1.0, 0.06641, 0.9961, 0.0625, 0.9961, 0.0625, 0.9648, 0.125, 0.9648, 0.0, 0.0, 0.0, 0.0, 0.0, 0.0, 0.0, 0.0, 0.0, 0.0, 0.0, 0.0, 0.0, 0.0, 0.0, 0.0, 0.0, 0.0, 0.0, 0.0, 0.0, 0.0, 0.0, 0.0, 0.0, 0.0, 0.0, 0.0, 0.0, 0.0, 0.0, 0.0, 0.0, 0.0, 0.0, 0.0, 0.125, 0.9961, 0.1211, 0.9961, 0.1211, 1.0, 0.06641, 1.0, 0.06641, 0.9961, 0.0625, 0.9961, 0.0625, 0.9648, 0.125, 0.9648, 0.0, 0.0, 0.0, 0.0, 0.0, 0.0, 0.0, 0.0, 0.0, 0.0, 0.0, 0.0, 0.0, 0.0, 0.0, 0.0, 0.0, 0.0, 0.06641, 0.9648, 0.06641, 0.9375, 0.1211, 0.9375, 0.1211, 0.9648, 0.1211, 0.9648, 0.06641, 0.9648, 0.06641, 0.9375, 0.1211, 0.9375, 0.06641, 0.9375, 0.1211, 0.9375, 0.1211, 0.9648, 0.06641, 0.9648, 0.0, 0.0, 0.0, 0.0, 0.0, 0.0, 0.0, 0.0, 0.0, 0.0, 0.0, 0.0, 0.0, 0.0, 0.0, 0.0, 0.0, 0.0, 0.1211, 0.9961, 0.1211, 1.0, 0.06641, 1.0, 0.06641, 0.9961, 0.0625, 0.9961, 0.0625, 0.9648, 0.06641, 0.9648, 0.125, 0.9648, 0.125, 0.9961, 0.0, 0.0, 0.0, 0.0, 0.0, 0.0, 0.0, 0.0, 0.0, 0.0, 0.0, 0.0, 0.0, 0.0, 0.0, 0.0, 0.0, 0.0, 0.0, 0.0, 0.0, 0.0, 0.0, 0.0, 0.0, 0.0, 0.0, 0.0, 0.0, 0.0, 0.0, 0.0, 0.0, 0.0, 0.0, 0.0, 0.0, 0.0, 0.0, 0.0, 0.0, 0.0, 0.0, 0.0, 0.0, 0.0, 0.0, 0.0, 0.0, 0.0, 0.0, 0.0, 0.0, 0.0, 0.0, 0.0, 0.0, 0.0, 0.0, 0.0, 0.0, 0.0, 0.0, 0.0, 0.0, 0.0, 0.0, 0.0, 0.0, 0.0, 0.0, 0.0, 0.0, 0.0, 0.0, 0.0, 0.0, 0.0, 0.0, 0.0, 0.0, 0.0, 0.0, 0.0, 0.0, 0.0, 0.0, 0.0, 0.0, 0.0, 0.0, 0.0, 0.0, 0.0, 0.0, 0.0, 0.0, 0.0, 0.0, 0.0, 0.0, 0.0, 0.0, 0.0, 0.0, 0.0, 0.0, 0.0, 0.0, 0.0, 0.0, 0.0, 0.0, 0.0, 0.0, 0.0, 0.0, 0.0, 0.0, 0.0, 0.0, 0.0, 0.0, 0.0, 0.0, 0.0, 0.0, 0.0, 0.0, 0.0, 0.0, 0.0, 0.0, 0.0, 0.0, 0.0, 0.0, 0.0, 0.0, 0.0, 0.0, 0.0, 0.0, 0.0, 0.0, 0.0, 0.0, 0.0, 0.0, 0.0, 0.0, 0.0, 0.0, 0.0, 0.0, 0.0, 0.0, 0.0, 0.0, 0.0, 0.0, 0.0, 0.0, 0.0, 0.0, 0.0, 0.0, 0.0, 0.0, 0.0, 0.0, 0.0, 0.0, 0.0, 0.0, 0.0, 0.0, 0.0, 0.0, 0.0, 0.0, 0.0, 0.0, 0.0, 0.0, 0.0, 0.0, 0.0, 0.0, 0.0, 0.0, 0.0, 0.06641, 1.0, 0.06641, 0.9961, 0.0625, 0.9961, 0.0625, 0.9824, 0.0625, 0.9648, 0.125, 0.9648, 0.125, 0.9961, 0.1211, 0.9961, 0.1211, 1.0, 0.0, 0.0, 0.0, 0.0, 0.0, 0.0, 0.0, 0.0, 0.0, 0.0, 0.0, 0.0, 0.0, 0.0, 0.0, 0.0, 0.0, 0.0, 0.0, 0.0, 0.0, 0.0, 0.0, 0.0, 0.0, 0.0, 0.0, 0.0, 0.0, 0.0, 0.06641, 0.9375, 0.1211, 0.9375, 0.1211, 0.9648, 0.06641, 0.9648])
me_copy_of_colin_baker_blocks__3__003.materials.append(mat_material)
me_copy_of_colin_baker_blocks__3__003.materials.append(mat_grass)
me_copy_of_colin_baker_blocks__3__003.use_remesh_preserve_volume = False
me_copy_of_colin_baker_blocks__3__003.use_remesh_preserve_attributes = False
me_copy_of_colin_baker_blocks__3__003.use_mirror_vertex_groups = False
me_copy_of_colin_baker_blocks__3__003.update()

# ---- objects
ob_copy_of_colin_baker_blocks__7 = bpy.data.objects.new('Copy Of Colin Baker Blocks (7)', me_copy_of_colin_baker_blocks__7)
ob_cube_003 = bpy.data.objects.new('Cube.003', me_cube_003)
ob_cube_002 = bpy.data.objects.new('Cube.002', me_cube_002)
ob_cube_001 = bpy.data.objects.new('Cube.001', me_cube_001)
ob_cube = bpy.data.objects.new('Cube', me_cube)
ob_copy_of_colin_baker_blocks__5__001 = bpy.data.objects.new('Copy Of Colin Baker Blocks (5).001', me_copy_of_colin_baker_blocks__5__001)
ob_copy_of_colin_baker_blocks__6__001 = bpy.data.objects.new('Copy Of Colin Baker Blocks (6).001', me_copy_of_colin_baker_blocks__6__001)
ob_copy_of_colin_baker_blocks__6 = bpy.data.objects.new('Copy Of Colin Baker Blocks (6)', me_copy_of_colin_baker_blocks__6)
ob_copy_of_colin_baker_blocks__5 = bpy.data.objects.new('Copy Of Colin Baker Blocks (5)', me_copy_of_colin_baker_blocks__5)
ob_copy_of_colin_baker_blocks__3 = bpy.data.objects.new('Copy Of Colin Baker Blocks (3)', me_copy_of_colin_baker_blocks__3__003)

# ---- transforms, parenting, visibility, modifiers, constraints
ob_copy_of_colin_baker_blocks__7.location = (0.0, 64.0, 0.0)
ob_copy_of_colin_baker_blocks__7.lineart.crease_threshold = 0.0
ob_cube_003.location = (0.0, 0.0, -64.0)
ob_cube_003.scale = (16.0, 16.0, 16.0)
ob_cube_003.lineart.crease_threshold = 0.0
ob_cube_002.location = (0.0, 32.0, -64.0)
ob_cube_002.scale = (16.0, 16.0, 16.0)
ob_cube_002.lineart.crease_threshold = 0.0
ob_cube_001.location = (0.0, 32.0, -32.0)
ob_cube_001.scale = (16.0, 16.0, 16.0)
ob_cube_001.lineart.crease_threshold = 0.0
ob_cube.location = (0.0, 0.0, -32.0)
ob_cube.scale = (16.0, 16.0, 16.0)
ob_cube.lineart.crease_threshold = 0.0
ob_copy_of_colin_baker_blocks__5__001.location = (0.0, -88.63, 0.9784)
ob_copy_of_colin_baker_blocks__5__001.rotation_euler = (0.0, 0.0, 3.142)
ob_copy_of_colin_baker_blocks__5__001.scale = (1.0, 1.0, 1.0)
ob_copy_of_colin_baker_blocks__5__001.lineart.crease_threshold = 0.0
ob_copy_of_colin_baker_blocks__6__001.location = (9.028e-05, 0.0, 0.0)
ob_copy_of_colin_baker_blocks__6__001.scale = (1.0, 1.0, 1.0)
ob_copy_of_colin_baker_blocks__6__001.lineart.crease_threshold = 0.0
ob_copy_of_colin_baker_blocks__6.location = (9.028e-05, 32.0, 0.0)
ob_copy_of_colin_baker_blocks__6.scale = (1.0, 1.0, 1.0)
ob_copy_of_colin_baker_blocks__6.lineart.crease_threshold = 0.0
ob_copy_of_colin_baker_blocks__5.location = (0.0, -130.1, 0.0)
ob_copy_of_colin_baker_blocks__5.scale = (1.0, 1.0, 1.0)
ob_copy_of_colin_baker_blocks__5.lineart.crease_threshold = 0.0
ob_copy_of_colin_baker_blocks__3.location = (0.0, 128.8, 0.0)
ob_copy_of_colin_baker_blocks__3.lineart.crease_threshold = 0.0

# ---- collection membership
col_collection_1.objects.link(ob_copy_of_colin_baker_blocks__7)
col_collection_1.objects.link(ob_cube_003)
col_collection_1.objects.link(ob_cube_002)
col_collection_1.objects.link(ob_cube_001)
col_collection_1.objects.link(ob_cube)
col_collection_1.objects.link(ob_copy_of_colin_baker_blocks__5__001)
col_collection_1.objects.link(ob_copy_of_colin_baker_blocks__6__001)
col_collection_1.objects.link(ob_copy_of_colin_baker_blocks__6)
col_collection_1.objects.link(ob_copy_of_colin_baker_blocks__5)
col_collection_1.objects.link(ob_copy_of_colin_baker_blocks__3)

# ---- scene / render settings (as saved in the file)
scene.frame_start = 1; scene.frame_end = 250; scene.frame_set(1)
scene.render.engine = 'BLENDER_EEVEE_NEXT'
scene.render.resolution_percentage = 50
scene.render.dither_intensity = 0.0
scene.cycles.use_denoising = False
scene.cycles.samples = 128
scene.cycles.sampling_pattern = 'TABULATED_SOBOL'
scene.cycles.light_sampling_threshold = 0.0
scene.cycles.use_adaptive_sampling = False
scene.cycles.use_light_tree = False
scene.cycles.blur_glossy = 0.0
scene.cycles.sample_clamp_indirect = 0.0
scene.view_settings.view_transform = 'Standard'
bpy.context.view_layer.update()

# ---- added for rendering (the .blend has no active camera and no usable light): camera, sun
cam_auto = bpy.data.cameras.new('AutoCamera')
cam_auto.lens = 50.0
cam_auto.sensor_width = 36.0
cam_auto.clip_end = 5006.78
ob_auto_camera = bpy.data.objects.new('AutoCamera', cam_auto)
scene.collection.objects.link(ob_auto_camera)
ob_auto_camera.location = (285.288, -343.121, 196.344)
ob_auto_camera.rotation_euler = (1.09748, -7.21219e-08, 0.694738)
scene.camera = ob_auto_camera
light_auto_sun = bpy.data.lights.new('AutoSun', 'SUN')
light_auto_sun.energy = 3.0
light_auto_sun.angle = 0.0523599
ob_auto_sun = bpy.data.objects.new('AutoSun', light_auto_sun)
scene.collection.objects.link(ob_auto_sun)
ob_auto_sun.rotation_euler = (0.872665, 0.174533, 0.523599)
bpy.context.view_layer.update()
